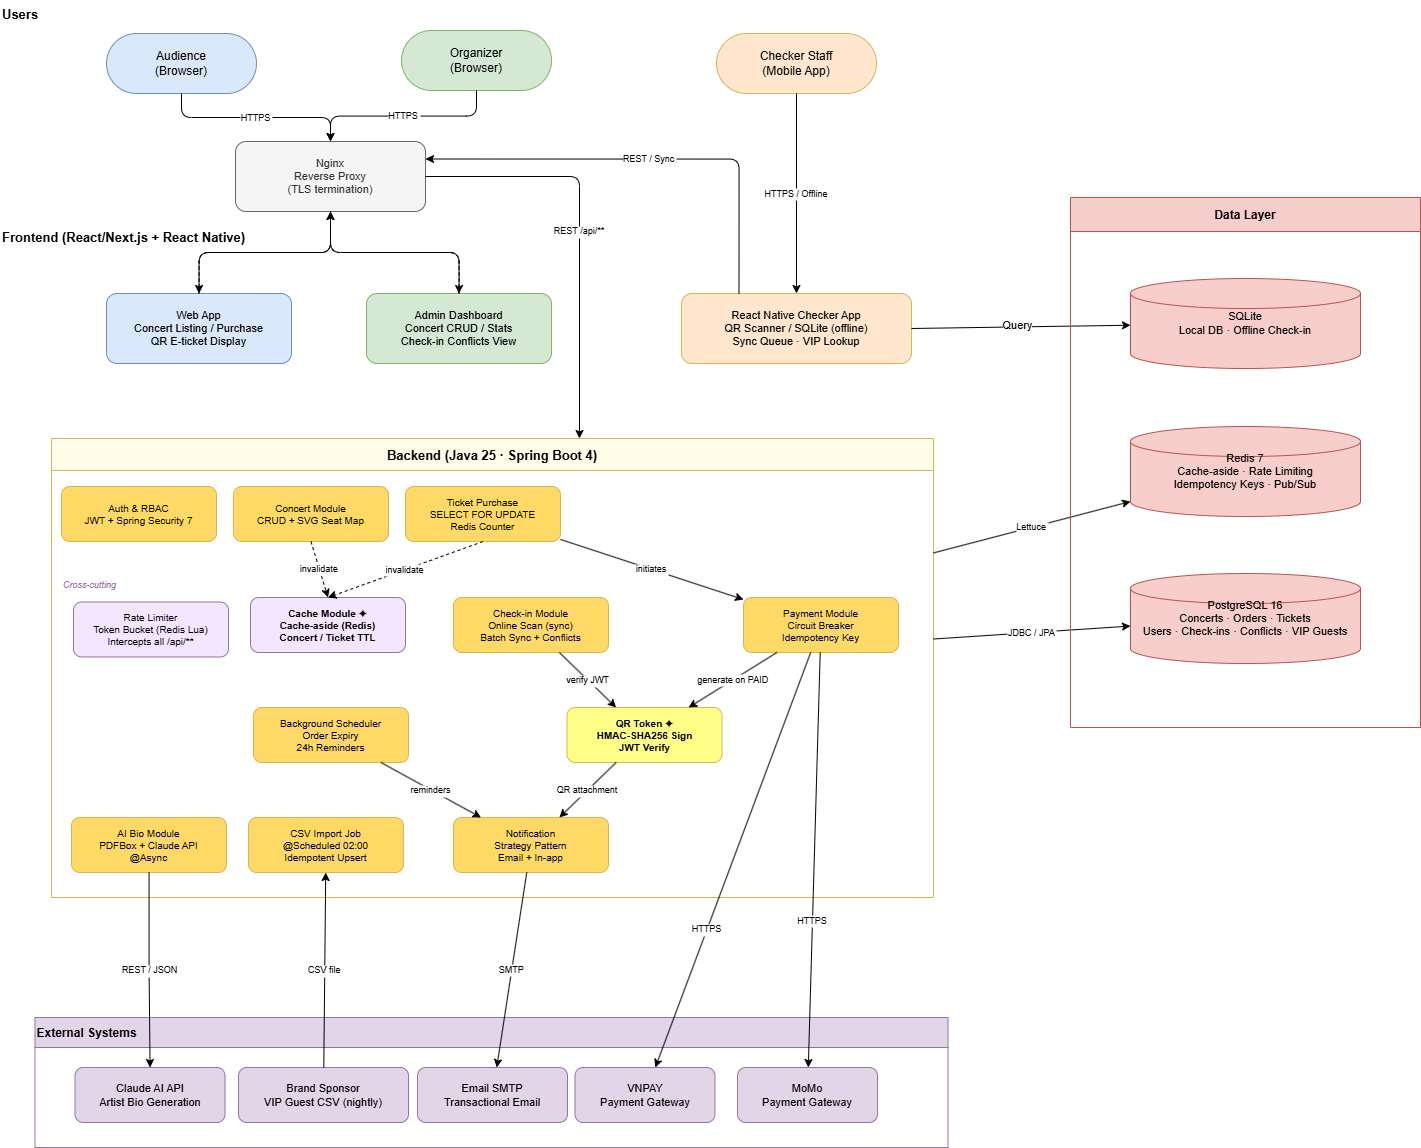

The diagram above was exported from draw.io. Its source (the exported page's mxGraphModel, read from the mxfile embedded in the PNG):
<mxGraphModel dx="1960" dy="1149" grid="1" gridSize="10" guides="1" tooltips="1" connect="1" arrows="1" fold="1" page="1" pageScale="1" pageWidth="1654" pageHeight="1169" background="#ffffff" math="0" shadow="0">
  <root>
    <mxCell id="0" />
    <mxCell id="1" parent="0" />
    <mxCell id="534" value="External Systems" style="swimlane;startSize=30;align=left;fillColor=#e1d5e7;strokeColor=#9673a6;" parent="1" vertex="1">
      <mxGeometry x="71.5" y="1030" width="913" height="130" as="geometry">
        <mxRectangle x="47" y="760" width="130" height="30" as="alternateBounds" />
      </mxGeometry>
    </mxCell>
    <mxCell id="64" value="Brand Sponsor&#10;VIP Guest CSV (nightly)" style="rounded=1;whiteSpace=wrap;fillColor=#e1d5e7;strokeColor=#9673a6;fontSize=11;" parent="534" vertex="1">
      <mxGeometry x="203.5" y="50" width="170" height="55" as="geometry" />
    </mxCell>
    <mxCell id="63" value="Email SMTP&#10;Transactional Email" style="rounded=1;whiteSpace=wrap;fillColor=#e1d5e7;strokeColor=#9673a6;fontSize=11;" parent="534" vertex="1">
      <mxGeometry x="382.5" y="50" width="150" height="55" as="geometry" />
    </mxCell>
    <mxCell id="40" value="Backend (Java 25 · Spring Boot 4)" style="swimlane;startSize=32;fillColor=#fffde7;strokeColor=#d6b656;fontStyle=1;fontSize=13;" parent="1" vertex="1">
      <mxGeometry x="88" y="451" width="882" height="459" as="geometry" />
    </mxCell>
    <mxCell id="41" value="Auth &amp; RBAC&#10;JWT + Spring Security 7" style="rounded=1;whiteSpace=wrap;fillColor=#ffd966;strokeColor=#d6b656;fontSize=10;" parent="40" vertex="1">
      <mxGeometry x="10" y="48" width="155" height="55" as="geometry" />
    </mxCell>
    <mxCell id="42" value="Concert Module&#10;CRUD + SVG Seat Map" style="rounded=1;whiteSpace=wrap;fillColor=#ffd966;strokeColor=#d6b656;fontSize=10;" parent="40" vertex="1">
      <mxGeometry x="182" y="48" width="155" height="55" as="geometry" />
    </mxCell>
    <mxCell id="43" value="Ticket Purchase&#10;SELECT FOR UPDATE&#10;Redis Counter" style="rounded=1;whiteSpace=wrap;fillColor=#ffd966;strokeColor=#d6b656;fontSize=10;" parent="40" vertex="1">
      <mxGeometry x="354" y="48" width="155" height="55" as="geometry" />
    </mxCell>
    <mxCell id="44" value="Payment Module&#10;Circuit Breaker&#10;Idempotency Key" style="rounded=1;whiteSpace=wrap;fillColor=#ffd966;strokeColor=#d6b656;fontSize=10;" parent="40" vertex="1">
      <mxGeometry x="692" y="159" width="155" height="55" as="geometry" />
    </mxCell>
    <mxCell id="300" value="QR Token ✦&#10;HMAC-SHA256 Sign&#10;JWT Verify" style="rounded=1;whiteSpace=wrap;fillColor=#ffff88;strokeColor=#d6b656;fontSize=10;fontStyle=1;" parent="40" vertex="1">
      <mxGeometry x="515.5" y="269" width="155" height="55" as="geometry" />
    </mxCell>
    <mxCell id="45" value="Check-in Module&#10;Online Scan (sync)&#10;Batch Sync + Conflicts" style="rounded=1;whiteSpace=wrap;fillColor=#ffd966;strokeColor=#d6b656;fontSize=10;" parent="40" vertex="1">
      <mxGeometry x="402" y="159" width="155" height="55" as="geometry" />
    </mxCell>
    <mxCell id="490" value="Background Scheduler&#10;Order Expiry&#10;24h Reminders" style="rounded=1;whiteSpace=wrap;fillColor=#ffd966;strokeColor=#d6b656;fontSize=10;" parent="40" vertex="1">
      <mxGeometry x="202" y="269" width="155" height="55" as="geometry" />
    </mxCell>
    <mxCell id="46" value="Notification&#10;Strategy Pattern&#10;Email + In-app" style="rounded=1;whiteSpace=wrap;fillColor=#ffd966;strokeColor=#d6b656;fontSize=10;" parent="40" vertex="1">
      <mxGeometry x="402" y="379" width="155" height="55" as="geometry" />
    </mxCell>
    <mxCell id="47" value="AI Bio Module&#10;PDFBox + Claude API&#10;@Async" style="rounded=1;whiteSpace=wrap;fillColor=#ffd966;strokeColor=#d6b656;fontSize=10;" parent="40" vertex="1">
      <mxGeometry x="20" y="379" width="155" height="55" as="geometry" />
    </mxCell>
    <mxCell id="48" value="CSV Import Job&#10;@Scheduled 02:00&#10;Idempotent Upsert" style="rounded=1;whiteSpace=wrap;fillColor=#ffd966;strokeColor=#d6b656;fontSize=10;" parent="40" vertex="1">
      <mxGeometry x="197" y="379" width="155" height="55" as="geometry" />
    </mxCell>
    <mxCell id="302" value="Cross-cutting" style="text;html=1;strokeColor=none;fillColor=none;align=left;fontStyle=2;fontSize=9;fontColor=#9673a6;" parent="40" vertex="1">
      <mxGeometry x="10" y="134.5" width="100" height="14" as="geometry" />
    </mxCell>
    <mxCell id="49" value="Rate Limiter&#10;Token Bucket (Redis Lua)&#10;Intercepts all /api/**" style="rounded=1;whiteSpace=wrap;fillColor=#f3e6ff;strokeColor=#9673a6;fontSize=10;" parent="40" vertex="1">
      <mxGeometry x="22" y="163.5" width="155" height="55" as="geometry" />
    </mxCell>
    <mxCell id="301" value="Cache Module ✦&#10;Cache-aside (Redis)&#10;Concert / Ticket TTL" style="rounded=1;whiteSpace=wrap;fillColor=#f3e6ff;strokeColor=#9673a6;fontSize=10;fontStyle=1;" parent="40" vertex="1">
      <mxGeometry x="199" y="159" width="155" height="55" as="geometry" />
    </mxCell>
    <mxCell id="200" value="initiates" style="fontSize=9;" parent="40" source="43" target="44" edge="1">
      <mxGeometry relative="1" as="geometry" />
    </mxCell>
    <mxCell id="201" value="generate on PAID" style="fontSize=9;" parent="40" source="44" target="300" edge="1">
      <mxGeometry relative="1" as="geometry" />
    </mxCell>
    <mxCell id="202" value="QR attachment" style="fontSize=9;" parent="40" source="300" target="46" edge="1">
      <mxGeometry relative="1" as="geometry" />
    </mxCell>
    <mxCell id="203" value="verify JWT" style="fontSize=9;" parent="40" source="45" target="300" edge="1">
      <mxGeometry relative="1" as="geometry" />
    </mxCell>
    <mxCell id="204" value="reminders" style="fontSize=9;" parent="40" source="490" target="46" edge="1">
      <mxGeometry relative="1" as="geometry" />
    </mxCell>
    <mxCell id="205" value="invalidate" style="fontSize=9;dashed=1;exitX=0.5;exitY=1;exitDx=0;exitDy=0;entryX=0.5;entryY=0;entryDx=0;entryDy=0;" parent="40" source="42" target="301" edge="1">
      <mxGeometry relative="1" as="geometry" />
    </mxCell>
    <mxCell id="206" value="invalidate" style="fontSize=9;dashed=1;exitX=0.5;exitY=1;exitDx=0;exitDy=0;entryX=0.5;entryY=0;entryDx=0;entryDy=0;" parent="40" source="43" target="301" edge="1">
      <mxGeometry relative="1" as="geometry" />
    </mxCell>
    <mxCell id="2" value="Users" style="text;html=1;strokeColor=none;fillColor=none;align=left;fontStyle=1;fontSize=13;" parent="1" vertex="1">
      <mxGeometry x="37" y="13" width="100" height="30" as="geometry" />
    </mxCell>
    <mxCell id="10" value="Audience&#10;(Browser)" style="rounded=1;whiteSpace=wrap;fillColor=#dae8fc;strokeColor=#6c8ebf;arcSize=50;fontSize=12;" parent="1" vertex="1">
      <mxGeometry x="143" y="46" width="150" height="60" as="geometry" />
    </mxCell>
    <mxCell id="11" value="Organizer&#10;(Browser)" style="rounded=1;whiteSpace=wrap;fillColor=#d5e8d4;strokeColor=#82b366;arcSize=50;fontSize=12;" parent="1" vertex="1">
      <mxGeometry x="438" y="43" width="150" height="60" as="geometry" />
    </mxCell>
    <mxCell id="12" value="Checker Staff&#10;(Mobile App)" style="rounded=1;whiteSpace=wrap;fillColor=#ffe6cc;strokeColor=#d6b656;arcSize=50;fontSize=12;" parent="1" vertex="1">
      <mxGeometry x="753" y="46" width="160" height="60" as="geometry" />
    </mxCell>
    <mxCell id="20" value="Nginx&#10;Reverse Proxy&#10;(TLS termination)" style="rounded=1;whiteSpace=wrap;fillColor=#f5f5f5;strokeColor=#666666;fontColor=#333333;fontSize=11;" parent="1" vertex="1">
      <mxGeometry x="272" y="154" width="190" height="70" as="geometry" />
    </mxCell>
    <mxCell id="3" value="Frontend (React/Next.js + React Native)" style="text;html=1;strokeColor=none;fillColor=none;align=left;fontStyle=1;fontSize=13;" parent="1" vertex="1">
      <mxGeometry x="37" y="236" width="280" height="30" as="geometry" />
    </mxCell>
    <mxCell id="30" value="Web App&#10;Concert Listing / Purchase&#10;QR E-ticket Display" style="rounded=1;whiteSpace=wrap;fillColor=#DAE8FC;strokeColor=#6C8DBF;fontSize=11;" parent="1" vertex="1">
      <mxGeometry x="143" y="306" width="185" height="70" as="geometry" />
    </mxCell>
    <mxCell id="31" value="Admin Dashboard&#10;Concert CRUD / Stats&#10;Check-in Conflicts View" style="rounded=1;whiteSpace=wrap;fillColor=#d5e8d4;strokeColor=#82b366;fontSize=11;" parent="1" vertex="1">
      <mxGeometry x="403" y="306" width="185" height="70" as="geometry" />
    </mxCell>
    <mxCell id="21" value="React Native Checker App&#10;QR Scanner / SQLite (offline)&#10;Sync Queue · VIP Lookup" style="rounded=1;whiteSpace=wrap;fillColor=#ffe6cc;strokeColor=#d6b656;fontSize=11;" parent="1" vertex="1">
      <mxGeometry x="718" y="306" width="230" height="70" as="geometry" />
    </mxCell>
    <mxCell id="100" value="HTTPS" style="edgeStyle=orthogonalEdgeStyle;fontSize=9;" parent="1" source="10" target="20" edge="1">
      <mxGeometry relative="1" as="geometry" />
    </mxCell>
    <mxCell id="101" value="HTTPS" style="edgeStyle=orthogonalEdgeStyle;fontSize=9;" parent="1" source="11" target="20" edge="1">
      <mxGeometry relative="1" as="geometry" />
    </mxCell>
    <mxCell id="102" value="HTTPS / Offline" style="edgeStyle=orthogonalEdgeStyle;fontSize=9;" parent="1" source="12" target="21" edge="1">
      <mxGeometry relative="1" as="geometry" />
    </mxCell>
    <mxCell id="103" style="edgeStyle=orthogonalEdgeStyle;" parent="1" source="20" target="30" edge="1">
      <mxGeometry relative="1" as="geometry" />
    </mxCell>
    <mxCell id="104" style="edgeStyle=orthogonalEdgeStyle;" parent="1" source="20" target="31" edge="1">
      <mxGeometry relative="1" as="geometry" />
    </mxCell>
    <mxCell id="105" value="REST /api/**" style="edgeStyle=orthogonalEdgeStyle;fontSize=9;exitX=1;exitY=0.5;exitDx=0;exitDy=0;" parent="1" source="20" target="40" edge="1">
      <mxGeometry relative="1" as="geometry">
        <Array as="points">
          <mxPoint x="616" y="189" />
        </Array>
      </mxGeometry>
    </mxCell>
    <mxCell id="106" value="" style="edgeStyle=orthogonalEdgeStyle;dashed=1;fontSize=9;" parent="1" source="30" target="20" edge="1">
      <mxGeometry relative="1" as="geometry" />
    </mxCell>
    <mxCell id="107" style="edgeStyle=orthogonalEdgeStyle;dashed=1;" parent="1" source="31" target="20" edge="1">
      <mxGeometry relative="1" as="geometry" />
    </mxCell>
    <mxCell id="108" value="REST / Sync" style="edgeStyle=orthogonalEdgeStyle;fontSize=9;entryX=1;entryY=0.25;entryDx=0;entryDy=0;exitX=0.25;exitY=0;exitDx=0;exitDy=0;" parent="1" source="21" edge="1" target="20">
      <mxGeometry relative="1" as="geometry">
        <mxPoint x="1219" y="201" as="sourcePoint" />
        <mxPoint x="664" y="451" as="targetPoint" />
      </mxGeometry>
    </mxCell>
    <mxCell id="109" value="JDBC / JPA" style="fontSize=9;" parent="1" source="40" target="50" edge="1">
      <mxGeometry relative="1" as="geometry" />
    </mxCell>
    <mxCell id="110" value="Lettuce" style="fontSize=9;" parent="1" source="40" target="51" edge="1">
      <mxGeometry relative="1" as="geometry" />
    </mxCell>
    <mxCell id="113" value="REST / JSON" style="edgeStyle=orthogonalEdgeStyle;fontSize=9;" parent="1" source="47" target="62" edge="1">
      <mxGeometry relative="1" as="geometry" />
    </mxCell>
    <mxCell id="114" value="SMTP" style="fontSize=9;" parent="1" source="46" target="63" edge="1">
      <mxGeometry relative="1" as="geometry" />
    </mxCell>
    <mxCell id="115" value="CSV file" style="fontSize=9;" parent="1" source="64" target="48" edge="1">
      <mxGeometry relative="1" as="geometry" />
    </mxCell>
    <mxCell id="111" value="HTTPS" style="fontSize=9;" parent="1" source="44" target="60" edge="1">
      <mxGeometry x="0.3369" relative="1" as="geometry">
        <mxPoint as="offset" />
      </mxGeometry>
    </mxCell>
    <mxCell id="112" value="HTTPS" style="fontSize=9;elbow=vertical;" parent="1" source="44" target="61" edge="1">
      <mxGeometry x="0.2918" relative="1" as="geometry">
        <mxPoint as="offset" />
      </mxGeometry>
    </mxCell>
    <mxCell id="527" style="edgeStyle=none;html=1;exitX=1;exitY=0.5;exitDx=0;exitDy=0;" parent="1" source="21" target="526" edge="1">
      <mxGeometry relative="1" as="geometry" />
    </mxCell>
    <mxCell id="528" value="Query" style="edgeLabel;html=1;align=center;verticalAlign=middle;resizable=0;points=[];" parent="527" vertex="1" connectable="0">
      <mxGeometry x="-0.0323" y="2" relative="1" as="geometry">
        <mxPoint as="offset" />
      </mxGeometry>
    </mxCell>
    <mxCell id="531" value="Data Layer" style="swimlane;startSize=34;fillColor=#f8cecc;strokeColor=#b85450;" parent="1" vertex="1">
      <mxGeometry x="1107" y="210" width="350" height="530" as="geometry" />
    </mxCell>
    <mxCell id="51" value="Redis 7&#10;Cache-aside · Rate Limiting&#10;Idempotency Keys · Pub/Sub" style="shape=cylinder3;whiteSpace=wrap;fillColor=#f8cecc;strokeColor=#b85450;verticalLabelPosition=middle;verticalAlign=middle;fontSize=11;" parent="531" vertex="1">
      <mxGeometry x="60" y="229" width="230" height="90" as="geometry" />
    </mxCell>
    <mxCell id="50" value="PostgreSQL 16&#10;Concerts · Orders · Tickets&#10;Users · Check-ins · Conflicts · VIP Guests" style="shape=cylinder3;whiteSpace=wrap;fillColor=#f8cecc;strokeColor=#b85450;verticalLabelPosition=middle;verticalAlign=middle;fontSize=11;" parent="531" vertex="1">
      <mxGeometry x="60" y="376" width="230" height="90" as="geometry" />
    </mxCell>
    <mxCell id="526" value="SQLite&#10;Local DB · Offline Check-in" style="shape=cylinder3;whiteSpace=wrap;fillColor=#f8cecc;strokeColor=#b85450;verticalLabelPosition=middle;verticalAlign=middle;fontSize=11;" parent="1" vertex="1">
      <mxGeometry x="1167" y="291" width="230" height="90" as="geometry" />
    </mxCell>
    <mxCell id="62" value="Claude AI API&#10;Artist Bio Generation" style="rounded=1;whiteSpace=wrap;fillColor=#e1d5e7;strokeColor=#9673a6;fontSize=11;" parent="1" vertex="1">
      <mxGeometry x="111.5" y="1080" width="150" height="55" as="geometry" />
    </mxCell>
    <mxCell id="60" value="VNPAY&#10;Payment Gateway" style="rounded=1;whiteSpace=wrap;fillColor=#e1d5e7;strokeColor=#9673a6;fontSize=11;" parent="1" vertex="1">
      <mxGeometry x="611.5" y="1080" width="140" height="55" as="geometry" />
    </mxCell>
    <mxCell id="61" value="MoMo&#10;Payment Gateway" style="rounded=1;whiteSpace=wrap;fillColor=#e1d5e7;strokeColor=#9673a6;fontSize=11;" parent="1" vertex="1">
      <mxGeometry x="774" y="1080" width="140" height="55" as="geometry" />
    </mxCell>
  </root>
</mxGraphModel>